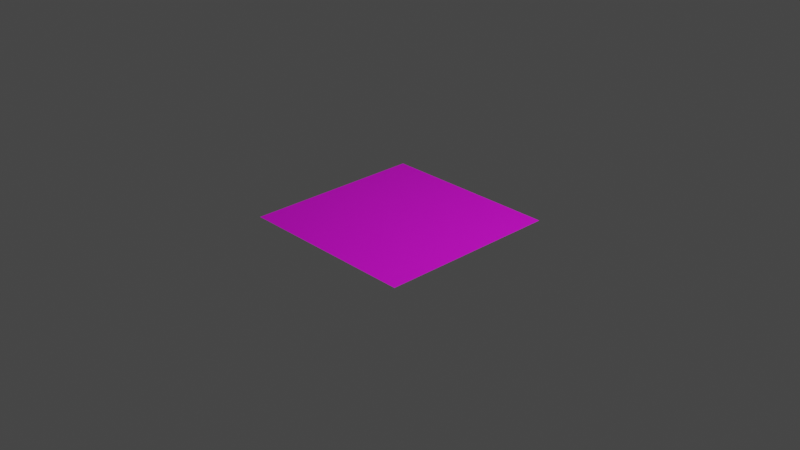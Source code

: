 # Source: 24_.blend  (saved by Blender 3.6.11; exported with 4.5.12 LTS)
import bpy
from mathutils import Matrix  # noqa: F401  (used for matrix-valued properties, if any)

bpy.ops.wm.read_factory_settings(use_empty=True)
scene = bpy.context.scene
scene.name = 'Scene'

# ---- collections
col_collection = bpy.data.collections.new('Collection'); scene.collection.children.link(col_collection)

# ---- images (referenced by path relative to the original .blend; pixels are not part of the script)
import os
ASSET_DIR = os.environ.get("B2B_ASSET_DIR", "")  # directory of the original .blend (textures are referenced by path, not embedded)
HERE = os.path.dirname(os.path.abspath(__file__))  # packed textures are extracted next to this script under _unpacked/

def load_image(name, relpath, width, height, colorspace="sRGB"):
    """Load a texture the original file referenced (path relative to the .blend, or extracted next to this script)."""
    p = next((c for c in (os.path.join(HERE, relpath), os.path.join(ASSET_DIR, relpath)) if relpath and os.path.exists(c)), "")
    if p:
        img = bpy.data.images.load(p, check_existing=True)
        img.name = name
    else:  # same state as the original file: an image datablock whose file is absent (Cycles renders it pink)
        img = bpy.data.images.new(name, width, height)
        img.source = "FILE"
        img.filepath = "//" + (relpath or name)
    img.colorspace_settings.name = colorspace
    return img
img_jpg = load_image('西湖荷花.jpg', '西湖荷花.jpg', 1024, 1024, 'sRGB')
img_png = load_image('狗头.png', '狗头.png', 1024, 1024, 'sRGB')

# ---- materials (node trees are filled in below, after node groups)
mat_x = bpy.data.materials.new('材质')
mat_x.use_transparent_shadow = False

# ---- material node trees
mat_x.use_nodes = True; mat_x.node_tree.nodes.clear()
_N = mat_x.node_tree.nodes; _L = mat_x.node_tree.links
n0 = _N.new('ShaderNodeBsdfPrincipled'); n0.name = '原理化BSDF'; n0.location = (10, 300)
n0.distribution = 'GGX'
n0.subsurface_method = 'RANDOM_WALK_SKIN'
n0.inputs[3].default_value = 1.45
n0.inputs[27].default_value = (0.0, 0.0, 0.0, 1.0)
n0.inputs[28].default_value = 1.0
n1 = _N.new('ShaderNodeOutputMaterial'); n1.name = '材质输出'; n1.location = (300, 300)
n2 = _N.new('ShaderNodeTexImage'); n2.name = '图像纹理.001'; n2.location = (-720, -136)
n2.image = img_jpg
n3 = _N.new('ShaderNodeMix'); n3.name = '混合'; n3.location = (-328, 13)
n3.data_type = 'RGBA'
n3.clamp_factor = False
n4 = _N.new('ShaderNodeTexImage'); n4.name = '图像纹理'; n4.location = (-719, 180)
n4.image = img_png
_L.new(n0.outputs[0], n1.inputs[0])
_L.new(n3.outputs[2], n0.inputs[0])
_L.new(n4.outputs[0], n3.inputs[7])
_L.new(n2.outputs[0], n3.inputs[6])
_L.new(n4.outputs[1], n3.inputs[0])
n1.is_active_output = True

# ---- world
world_world = bpy.data.worlds.new('World'); scene.world = world_world
world_world.use_nodes = True; world_world.node_tree.nodes.clear()
_N = world_world.node_tree.nodes; _L = world_world.node_tree.links
n0 = _N.new('ShaderNodeOutputWorld'); n0.name = 'World Output'; n0.location = (300, 300)
n1 = _N.new('ShaderNodeBackground'); n1.name = 'Background'; n1.location = (10, 300)
n1.inputs[0].default_value = (0.05088, 0.05088, 0.05088, 1.0)
_L.new(n1.outputs[0], n0.inputs[0])
n0.is_active_output = True
world_world.color = (0.05088, 0.05088, 0.05088)
world_world.use_sun_shadow = False
world_world.sun_shadow_jitter_overblur = 0.0

# ---- cameras
cam_camera = bpy.data.cameras.new('Camera')
cam_camera.clip_end = 100.0
cam_camera.ortho_scale = 7.314

# ---- lights
light_light = bpy.data.lights.new('Light', 'POINT')
light_light.transmission_factor = 0.0
light_light.energy = 1000.0
light_light.shadow_soft_size = 0.1
light_light.shadow_maximum_resolution = 0.006
light_light.use_absolute_resolution = True

# ---- meshes
me_x = bpy.data.meshes.new('平面')
me_x.from_pydata([(-1.0, -1.0, 0.0), (1.0, -1.0, 0.0), (-1.0, 1.0, 0.0), (1.0, 1.0, 0.0)], [], [(0, 1, 3, 2)])
_uv = me_x.uv_layers.new(name='UV 贴图')
_uv.uv.foreach_set('vector', [0.0, 0.0, 1.0, 0.0, 1.0, 1.0, 0.0, 1.0])
me_x.materials.append(mat_x)
me_x.update()

# ---- objects
ob_light = bpy.data.objects.new('Light', light_light)
ob_camera = bpy.data.objects.new('Camera', cam_camera)
ob_x = bpy.data.objects.new('平面', me_x)

# ---- transforms, parenting, visibility, modifiers, constraints
ob_light.location = (4.076, 1.005, 5.904)
ob_light.rotation_euler = (0.6503, 0.05522, 1.866)
ob_light.lock_rotations_4d = False
ob_light.empty_display_type = 'ARROWS'
ob_light.color = (0.0, 0.0, 0.0, 0.0)
ob_light.lineart.crease_threshold = 0.0
ob_camera.location = (7.359, -6.926, 4.958)
ob_camera.rotation_euler = (1.109, 0.0, 0.8149)
ob_camera.lock_rotations_4d = False
ob_camera.empty_display_type = 'ARROWS'
ob_camera.color = (0.0, 0.0, 0.0, 0.0)
ob_camera.display_type = 'WIRE'
ob_camera.lineart.crease_threshold = 0.0
ob_x.location = (0.0, 0.0, 0.0)

# ---- collection membership
col_collection.objects.link(ob_light)
col_collection.objects.link(ob_camera)
col_collection.objects.link(ob_x)

# ---- scene / render settings (as saved in the file)
scene.camera = ob_camera
scene.frame_start = 1; scene.frame_end = 250; scene.frame_set(1)
scene.render.engine = 'BLENDER_EEVEE_NEXT'
scene.cycles.sampling_pattern = 'TABULATED_SOBOL'
scene.view_settings.view_transform = 'Filmic'
bpy.context.view_layer.update()
